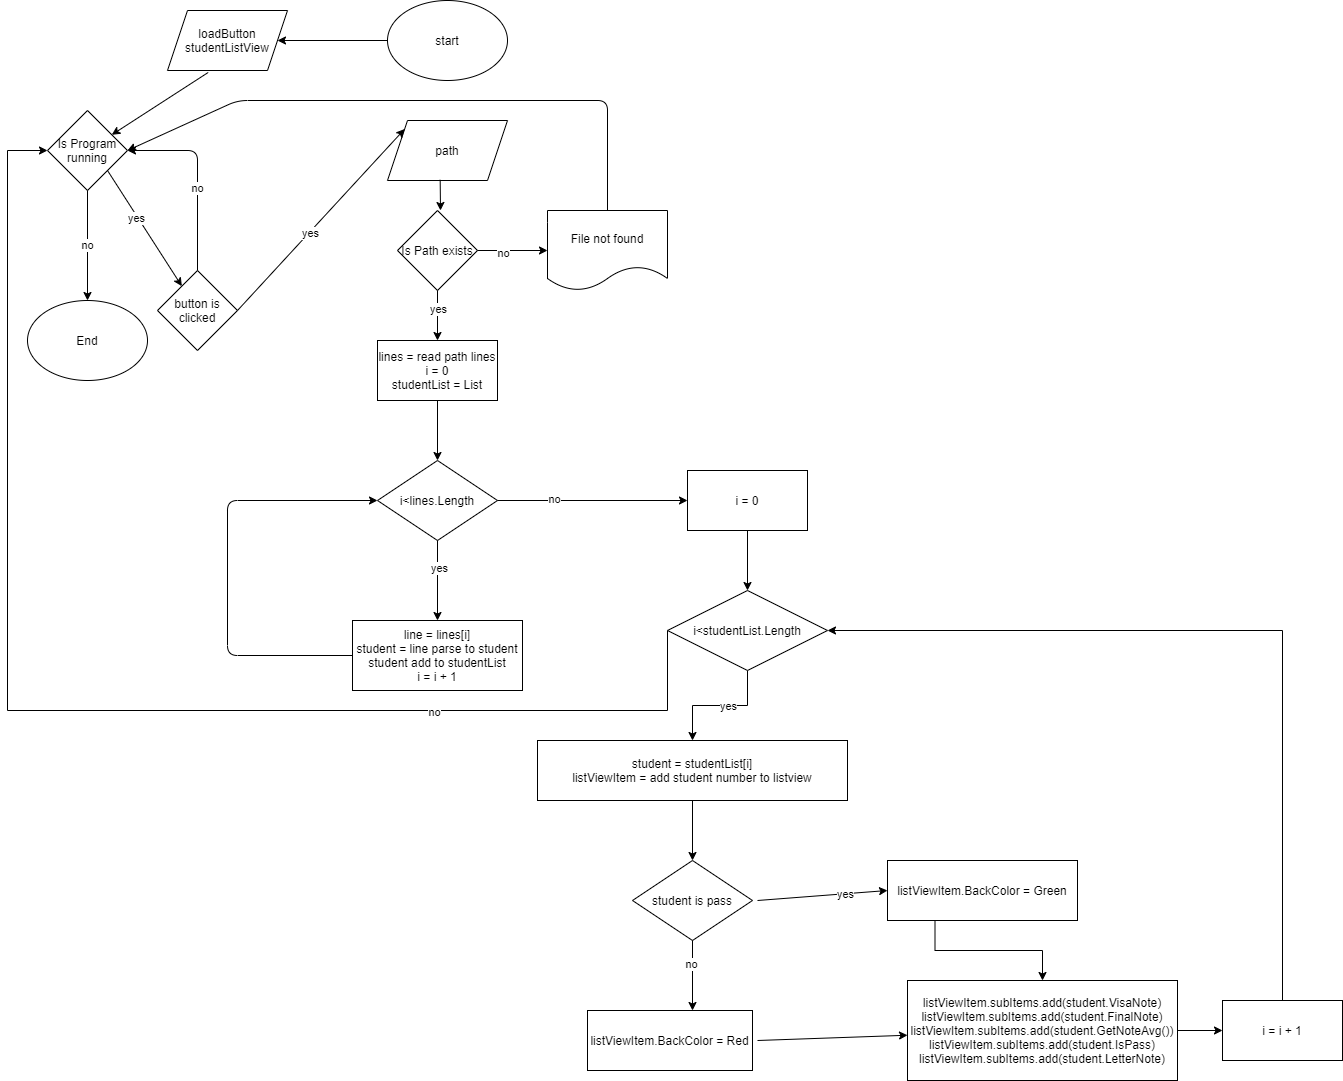

The diagram above was exported from draw.io. Its source (the exported page's mxGraphModel, read from the mxfile embedded in the PNG):
<mxGraphModel dx="2482" dy="469" grid="1" gridSize="10" guides="1" tooltips="1" connect="1" arrows="1" fold="1" page="1" pageScale="1" pageWidth="850" pageHeight="1100" math="0" shadow="0">
  <root>
    <mxCell id="0" />
    <mxCell id="1" parent="0" />
    <mxCell id="QUeb_VFctylilgSPba0u-3" value="start" style="ellipse;whiteSpace=wrap;html=1;" parent="1" vertex="1">
      <mxGeometry x="-470" width="120" height="80" as="geometry" />
    </mxCell>
    <mxCell id="QUeb_VFctylilgSPba0u-6" value="path" style="shape=parallelogram;perimeter=parallelogramPerimeter;whiteSpace=wrap;html=1;fixedSize=1;" parent="1" vertex="1">
      <mxGeometry x="-470" y="120" width="120" height="60" as="geometry" />
    </mxCell>
    <mxCell id="QUeb_VFctylilgSPba0u-7" value="" style="endArrow=classic;html=1;exitX=0.439;exitY=0.989;exitDx=0;exitDy=0;exitPerimeter=0;" parent="1" source="QUeb_VFctylilgSPba0u-6" edge="1">
      <mxGeometry width="50" height="50" relative="1" as="geometry">
        <mxPoint x="-300" y="260" as="sourcePoint" />
        <mxPoint x="-417" y="210" as="targetPoint" />
      </mxGeometry>
    </mxCell>
    <mxCell id="QUeb_VFctylilgSPba0u-8" value="Is Path exists" style="rhombus;whiteSpace=wrap;html=1;" parent="1" vertex="1">
      <mxGeometry x="-460" y="210" width="80" height="80" as="geometry" />
    </mxCell>
    <mxCell id="QUeb_VFctylilgSPba0u-9" value="" style="endArrow=classic;html=1;exitX=0.5;exitY=1;exitDx=0;exitDy=0;" parent="1" source="QUeb_VFctylilgSPba0u-8" edge="1">
      <mxGeometry width="50" height="50" relative="1" as="geometry">
        <mxPoint x="-300" y="260" as="sourcePoint" />
        <mxPoint x="-420" y="340" as="targetPoint" />
      </mxGeometry>
    </mxCell>
    <mxCell id="QUeb_VFctylilgSPba0u-10" value="yes" style="edgeLabel;html=1;align=center;verticalAlign=middle;resizable=0;points=[];" parent="QUeb_VFctylilgSPba0u-9" vertex="1" connectable="0">
      <mxGeometry x="-0.28" relative="1" as="geometry">
        <mxPoint as="offset" />
      </mxGeometry>
    </mxCell>
    <mxCell id="QUeb_VFctylilgSPba0u-11" value="" style="endArrow=classic;html=1;exitX=1;exitY=0.5;exitDx=0;exitDy=0;" parent="1" source="QUeb_VFctylilgSPba0u-8" target="QUeb_VFctylilgSPba0u-12" edge="1">
      <mxGeometry width="50" height="50" relative="1" as="geometry">
        <mxPoint x="-400" y="270" as="sourcePoint" />
        <mxPoint x="-270" y="250" as="targetPoint" />
      </mxGeometry>
    </mxCell>
    <mxCell id="QUeb_VFctylilgSPba0u-16" value="no" style="edgeLabel;html=1;align=center;verticalAlign=middle;resizable=0;points=[];" parent="QUeb_VFctylilgSPba0u-11" vertex="1" connectable="0">
      <mxGeometry x="-0.2952" y="-2" relative="1" as="geometry">
        <mxPoint as="offset" />
      </mxGeometry>
    </mxCell>
    <mxCell id="QUeb_VFctylilgSPba0u-12" value="File not found" style="shape=document;whiteSpace=wrap;html=1;boundedLbl=1;" parent="1" vertex="1">
      <mxGeometry x="-310" y="210" width="120" height="80" as="geometry" />
    </mxCell>
    <mxCell id="QUeb_VFctylilgSPba0u-15" value="lines = read path lines&lt;br&gt;i = 0&lt;br&gt;studentList = List" style="rounded=0;whiteSpace=wrap;html=1;" parent="1" vertex="1">
      <mxGeometry x="-480" y="340" width="120" height="60" as="geometry" />
    </mxCell>
    <mxCell id="QUeb_VFctylilgSPba0u-17" value="" style="endArrow=classic;html=1;exitX=0.5;exitY=1;exitDx=0;exitDy=0;" parent="1" source="QUeb_VFctylilgSPba0u-15" target="QUeb_VFctylilgSPba0u-18" edge="1">
      <mxGeometry width="50" height="50" relative="1" as="geometry">
        <mxPoint x="-400" y="350" as="sourcePoint" />
        <mxPoint x="-420" y="440" as="targetPoint" />
      </mxGeometry>
    </mxCell>
    <mxCell id="QUeb_VFctylilgSPba0u-18" value="i&amp;lt;lines.Length" style="rhombus;whiteSpace=wrap;html=1;" parent="1" vertex="1">
      <mxGeometry x="-480" y="460" width="120" height="80" as="geometry" />
    </mxCell>
    <mxCell id="QUeb_VFctylilgSPba0u-19" value="line = lines[i]&lt;br&gt;student = line parse to student&lt;br&gt;student add to studentList&lt;br&gt;i = i + 1" style="rounded=0;whiteSpace=wrap;html=1;" parent="1" vertex="1">
      <mxGeometry x="-505" y="620" width="170" height="70" as="geometry" />
    </mxCell>
    <mxCell id="QUeb_VFctylilgSPba0u-20" value="" style="endArrow=classic;html=1;entryX=0.5;entryY=0;entryDx=0;entryDy=0;exitX=0.5;exitY=1;exitDx=0;exitDy=0;" parent="1" source="QUeb_VFctylilgSPba0u-18" target="QUeb_VFctylilgSPba0u-19" edge="1">
      <mxGeometry width="50" height="50" relative="1" as="geometry">
        <mxPoint x="-400" y="540" as="sourcePoint" />
        <mxPoint x="-350" y="490" as="targetPoint" />
      </mxGeometry>
    </mxCell>
    <mxCell id="QUeb_VFctylilgSPba0u-21" value="yes" style="edgeLabel;html=1;align=center;verticalAlign=middle;resizable=0;points=[];" parent="QUeb_VFctylilgSPba0u-20" vertex="1" connectable="0">
      <mxGeometry x="-0.3167" y="1" relative="1" as="geometry">
        <mxPoint as="offset" />
      </mxGeometry>
    </mxCell>
    <mxCell id="QUeb_VFctylilgSPba0u-22" value="" style="endArrow=classic;html=1;exitX=0;exitY=0.5;exitDx=0;exitDy=0;entryX=0;entryY=0.5;entryDx=0;entryDy=0;" parent="1" source="QUeb_VFctylilgSPba0u-19" target="QUeb_VFctylilgSPba0u-18" edge="1">
      <mxGeometry width="50" height="50" relative="1" as="geometry">
        <mxPoint x="-400" y="610" as="sourcePoint" />
        <mxPoint x="-630" y="440" as="targetPoint" />
        <Array as="points">
          <mxPoint x="-630" y="655" />
          <mxPoint x="-630" y="500" />
        </Array>
      </mxGeometry>
    </mxCell>
    <mxCell id="QUeb_VFctylilgSPba0u-23" value="" style="endArrow=classic;html=1;exitX=1;exitY=0.5;exitDx=0;exitDy=0;" parent="1" source="QUeb_VFctylilgSPba0u-18" edge="1">
      <mxGeometry width="50" height="50" relative="1" as="geometry">
        <mxPoint x="-400" y="610" as="sourcePoint" />
        <mxPoint x="-170" y="500" as="targetPoint" />
      </mxGeometry>
    </mxCell>
    <mxCell id="QUeb_VFctylilgSPba0u-24" value="no" style="edgeLabel;html=1;align=center;verticalAlign=middle;resizable=0;points=[];" parent="QUeb_VFctylilgSPba0u-23" vertex="1" connectable="0">
      <mxGeometry x="-0.414" y="2" relative="1" as="geometry">
        <mxPoint as="offset" />
      </mxGeometry>
    </mxCell>
    <mxCell id="QUeb_VFctylilgSPba0u-27" value="loadButton&lt;br&gt;studentListView" style="shape=parallelogram;perimeter=parallelogramPerimeter;whiteSpace=wrap;html=1;fixedSize=1;" parent="1" vertex="1">
      <mxGeometry x="-690" y="10" width="120" height="60" as="geometry" />
    </mxCell>
    <mxCell id="QUeb_VFctylilgSPba0u-28" value="" style="endArrow=classic;html=1;entryX=1;entryY=0.5;entryDx=0;entryDy=0;exitX=0;exitY=0.5;exitDx=0;exitDy=0;" parent="1" source="QUeb_VFctylilgSPba0u-3" target="QUeb_VFctylilgSPba0u-27" edge="1">
      <mxGeometry width="50" height="50" relative="1" as="geometry">
        <mxPoint x="-400" y="200" as="sourcePoint" />
        <mxPoint x="-350" y="150" as="targetPoint" />
      </mxGeometry>
    </mxCell>
    <mxCell id="QUeb_VFctylilgSPba0u-29" value="button is clicked" style="rhombus;whiteSpace=wrap;html=1;" parent="1" vertex="1">
      <mxGeometry x="-700" y="270" width="80" height="80" as="geometry" />
    </mxCell>
    <mxCell id="QUeb_VFctylilgSPba0u-30" value="" style="endArrow=classic;html=1;exitX=1;exitY=0.5;exitDx=0;exitDy=0;entryX=0;entryY=0;entryDx=0;entryDy=0;" parent="1" source="QUeb_VFctylilgSPba0u-29" target="QUeb_VFctylilgSPba0u-6" edge="1">
      <mxGeometry width="50" height="50" relative="1" as="geometry">
        <mxPoint x="-400" y="200" as="sourcePoint" />
        <mxPoint x="-530" y="120" as="targetPoint" />
      </mxGeometry>
    </mxCell>
    <mxCell id="QUeb_VFctylilgSPba0u-31" value="yes" style="edgeLabel;html=1;align=center;verticalAlign=middle;resizable=0;points=[];" parent="QUeb_VFctylilgSPba0u-30" vertex="1" connectable="0">
      <mxGeometry x="-0.1446" y="-1" relative="1" as="geometry">
        <mxPoint as="offset" />
      </mxGeometry>
    </mxCell>
    <mxCell id="QUeb_VFctylilgSPba0u-38" value="i = 0" style="rounded=0;whiteSpace=wrap;html=1;" parent="1" vertex="1">
      <mxGeometry x="-170" y="470" width="120" height="60" as="geometry" />
    </mxCell>
    <mxCell id="QUeb_VFctylilgSPba0u-57" style="edgeStyle=orthogonalEdgeStyle;rounded=0;orthogonalLoop=1;jettySize=auto;html=1;exitX=0.5;exitY=1;exitDx=0;exitDy=0;" parent="1" source="QUeb_VFctylilgSPba0u-40" target="QUeb_VFctylilgSPba0u-42" edge="1">
      <mxGeometry relative="1" as="geometry" />
    </mxCell>
    <mxCell id="QUeb_VFctylilgSPba0u-67" value="yes" style="edgeLabel;html=1;align=center;verticalAlign=middle;resizable=0;points=[];" parent="QUeb_VFctylilgSPba0u-57" vertex="1" connectable="0">
      <mxGeometry x="-0.1218" relative="1" as="geometry">
        <mxPoint as="offset" />
      </mxGeometry>
    </mxCell>
    <mxCell id="QUeb_VFctylilgSPba0u-68" style="edgeStyle=orthogonalEdgeStyle;rounded=0;orthogonalLoop=1;jettySize=auto;html=1;exitX=0;exitY=0.5;exitDx=0;exitDy=0;entryX=0;entryY=0.5;entryDx=0;entryDy=0;" parent="1" source="QUeb_VFctylilgSPba0u-40" target="QUeb_VFctylilgSPba0u-58" edge="1">
      <mxGeometry relative="1" as="geometry">
        <mxPoint x="-1010" y="710" as="targetPoint" />
        <Array as="points">
          <mxPoint x="-190" y="710" />
          <mxPoint x="-850" y="710" />
          <mxPoint x="-850" y="150" />
        </Array>
      </mxGeometry>
    </mxCell>
    <mxCell id="QUeb_VFctylilgSPba0u-69" value="no" style="edgeLabel;html=1;align=center;verticalAlign=middle;resizable=0;points=[];" parent="QUeb_VFctylilgSPba0u-68" vertex="1" connectable="0">
      <mxGeometry x="-0.5294" y="1" relative="1" as="geometry">
        <mxPoint x="1" as="offset" />
      </mxGeometry>
    </mxCell>
    <mxCell id="QUeb_VFctylilgSPba0u-40" value="i&amp;lt;studentList.Length" style="rhombus;whiteSpace=wrap;html=1;" parent="1" vertex="1">
      <mxGeometry x="-190" y="590" width="160" height="80" as="geometry" />
    </mxCell>
    <mxCell id="QUeb_VFctylilgSPba0u-41" value="" style="endArrow=classic;html=1;exitX=0.5;exitY=1;exitDx=0;exitDy=0;" parent="1" source="QUeb_VFctylilgSPba0u-38" target="QUeb_VFctylilgSPba0u-40" edge="1">
      <mxGeometry width="50" height="50" relative="1" as="geometry">
        <mxPoint x="-400" y="600" as="sourcePoint" />
        <mxPoint x="-150" y="550" as="targetPoint" />
      </mxGeometry>
    </mxCell>
    <mxCell id="QUeb_VFctylilgSPba0u-42" value="student = studentList[i]&lt;br&gt;listViewItem = add student number to listview" style="rounded=0;whiteSpace=wrap;html=1;" parent="1" vertex="1">
      <mxGeometry x="-320" y="740" width="310" height="60" as="geometry" />
    </mxCell>
    <mxCell id="QUeb_VFctylilgSPba0u-43" value="" style="endArrow=classic;html=1;exitX=0.5;exitY=1;exitDx=0;exitDy=0;" parent="1" source="QUeb_VFctylilgSPba0u-42" edge="1">
      <mxGeometry width="50" height="50" relative="1" as="geometry">
        <mxPoint x="-400" y="880" as="sourcePoint" />
        <mxPoint x="-165" y="860" as="targetPoint" />
      </mxGeometry>
    </mxCell>
    <mxCell id="QUeb_VFctylilgSPba0u-44" value="student is pass" style="rhombus;whiteSpace=wrap;html=1;" parent="1" vertex="1">
      <mxGeometry x="-225" y="860" width="120" height="80" as="geometry" />
    </mxCell>
    <mxCell id="QUeb_VFctylilgSPba0u-45" value="" style="endArrow=classic;html=1;entryX=0;entryY=0.5;entryDx=0;entryDy=0;" parent="1" target="QUeb_VFctylilgSPba0u-49" edge="1">
      <mxGeometry width="50" height="50" relative="1" as="geometry">
        <mxPoint x="-100" y="900" as="sourcePoint" />
        <mxPoint x="-320" y="900" as="targetPoint" />
      </mxGeometry>
    </mxCell>
    <mxCell id="QUeb_VFctylilgSPba0u-46" value="yes" style="edgeLabel;html=1;align=center;verticalAlign=middle;resizable=0;points=[];" parent="QUeb_VFctylilgSPba0u-45" vertex="1" connectable="0">
      <mxGeometry x="0.3544" relative="1" as="geometry">
        <mxPoint as="offset" />
      </mxGeometry>
    </mxCell>
    <mxCell id="QUeb_VFctylilgSPba0u-47" value="" style="endArrow=classic;html=1;exitX=0.5;exitY=1;exitDx=0;exitDy=0;" parent="1" source="QUeb_VFctylilgSPba0u-44" edge="1">
      <mxGeometry width="50" height="50" relative="1" as="geometry">
        <mxPoint x="-400" y="970" as="sourcePoint" />
        <mxPoint x="-165" y="1010" as="targetPoint" />
      </mxGeometry>
    </mxCell>
    <mxCell id="QUeb_VFctylilgSPba0u-48" value="no" style="edgeLabel;html=1;align=center;verticalAlign=middle;resizable=0;points=[];" parent="QUeb_VFctylilgSPba0u-47" vertex="1" connectable="0">
      <mxGeometry x="-0.3524" y="-2" relative="1" as="geometry">
        <mxPoint as="offset" />
      </mxGeometry>
    </mxCell>
    <mxCell id="QUeb_VFctylilgSPba0u-53" style="edgeStyle=orthogonalEdgeStyle;rounded=0;orthogonalLoop=1;jettySize=auto;html=1;exitX=0.25;exitY=1;exitDx=0;exitDy=0;" parent="1" source="QUeb_VFctylilgSPba0u-49" target="QUeb_VFctylilgSPba0u-52" edge="1">
      <mxGeometry relative="1" as="geometry" />
    </mxCell>
    <mxCell id="QUeb_VFctylilgSPba0u-49" value="listViewItem.BackColor = Green" style="rounded=0;whiteSpace=wrap;html=1;" parent="1" vertex="1">
      <mxGeometry x="30" y="860" width="190" height="60" as="geometry" />
    </mxCell>
    <mxCell id="QUeb_VFctylilgSPba0u-50" value="listViewItem.BackColor = Red" style="rounded=0;whiteSpace=wrap;html=1;" parent="1" vertex="1">
      <mxGeometry x="-270" y="1010" width="165" height="60" as="geometry" />
    </mxCell>
    <mxCell id="QUeb_VFctylilgSPba0u-51" value="" style="endArrow=classic;html=1;" parent="1" target="QUeb_VFctylilgSPba0u-52" edge="1">
      <mxGeometry width="50" height="50" relative="1" as="geometry">
        <mxPoint x="-100" y="1040" as="sourcePoint" />
        <mxPoint x="90" y="1040" as="targetPoint" />
      </mxGeometry>
    </mxCell>
    <mxCell id="QUeb_VFctylilgSPba0u-55" style="edgeStyle=orthogonalEdgeStyle;rounded=0;orthogonalLoop=1;jettySize=auto;html=1;exitX=1;exitY=0.5;exitDx=0;exitDy=0;entryX=0;entryY=0.5;entryDx=0;entryDy=0;" parent="1" source="QUeb_VFctylilgSPba0u-52" target="QUeb_VFctylilgSPba0u-54" edge="1">
      <mxGeometry relative="1" as="geometry" />
    </mxCell>
    <mxCell id="QUeb_VFctylilgSPba0u-52" value="listViewItem.subItems.add(student.VisaNote)&lt;br&gt;listViewItem.subItems.add(student.FinalNote)&lt;br&gt;listViewItem.subItems.add(student.GetNoteAvg())&lt;br&gt;listViewItem.subItems.add(student.IsPass)&lt;br&gt;listViewItem.subItems.add(student.LetterNote)" style="rounded=0;whiteSpace=wrap;html=1;" parent="1" vertex="1">
      <mxGeometry x="50" y="980" width="270" height="100" as="geometry" />
    </mxCell>
    <mxCell id="QUeb_VFctylilgSPba0u-56" style="edgeStyle=orthogonalEdgeStyle;rounded=0;orthogonalLoop=1;jettySize=auto;html=1;exitX=0.5;exitY=0;exitDx=0;exitDy=0;entryX=1;entryY=0.5;entryDx=0;entryDy=0;" parent="1" source="QUeb_VFctylilgSPba0u-54" target="QUeb_VFctylilgSPba0u-40" edge="1">
      <mxGeometry relative="1" as="geometry" />
    </mxCell>
    <mxCell id="QUeb_VFctylilgSPba0u-54" value="i = i + 1" style="rounded=0;whiteSpace=wrap;html=1;" parent="1" vertex="1">
      <mxGeometry x="365" y="1000" width="120" height="60" as="geometry" />
    </mxCell>
    <mxCell id="QUeb_VFctylilgSPba0u-58" value="Is Program running" style="rhombus;whiteSpace=wrap;html=1;" parent="1" vertex="1">
      <mxGeometry x="-810" y="110" width="80" height="80" as="geometry" />
    </mxCell>
    <mxCell id="QUeb_VFctylilgSPba0u-59" value="" style="endArrow=classic;html=1;exitX=0.339;exitY=1.033;exitDx=0;exitDy=0;exitPerimeter=0;" parent="1" source="QUeb_VFctylilgSPba0u-27" target="QUeb_VFctylilgSPba0u-58" edge="1">
      <mxGeometry width="50" height="50" relative="1" as="geometry">
        <mxPoint x="-560" y="230" as="sourcePoint" />
        <mxPoint x="-510" y="180" as="targetPoint" />
      </mxGeometry>
    </mxCell>
    <mxCell id="QUeb_VFctylilgSPba0u-60" value="" style="endArrow=classic;html=1;exitX=1;exitY=1;exitDx=0;exitDy=0;" parent="1" source="QUeb_VFctylilgSPba0u-58" target="QUeb_VFctylilgSPba0u-29" edge="1">
      <mxGeometry width="50" height="50" relative="1" as="geometry">
        <mxPoint x="-560" y="230" as="sourcePoint" />
        <mxPoint x="-510" y="180" as="targetPoint" />
      </mxGeometry>
    </mxCell>
    <mxCell id="QUeb_VFctylilgSPba0u-61" value="yes" style="edgeLabel;html=1;align=center;verticalAlign=middle;resizable=0;points=[];" parent="QUeb_VFctylilgSPba0u-60" vertex="1" connectable="0">
      <mxGeometry x="-0.2043" y="-2" relative="1" as="geometry">
        <mxPoint as="offset" />
      </mxGeometry>
    </mxCell>
    <mxCell id="QUeb_VFctylilgSPba0u-62" value="no" style="endArrow=classic;html=1;exitX=0.5;exitY=1;exitDx=0;exitDy=0;" parent="1" source="QUeb_VFctylilgSPba0u-58" target="QUeb_VFctylilgSPba0u-63" edge="1">
      <mxGeometry width="50" height="50" relative="1" as="geometry">
        <mxPoint x="-560" y="230" as="sourcePoint" />
        <mxPoint x="-770" y="290" as="targetPoint" />
      </mxGeometry>
    </mxCell>
    <mxCell id="QUeb_VFctylilgSPba0u-63" value="End" style="ellipse;whiteSpace=wrap;html=1;" parent="1" vertex="1">
      <mxGeometry x="-830" y="300" width="120" height="80" as="geometry" />
    </mxCell>
    <mxCell id="QUeb_VFctylilgSPba0u-64" value="" style="endArrow=classic;html=1;exitX=0.5;exitY=0;exitDx=0;exitDy=0;entryX=1;entryY=0.5;entryDx=0;entryDy=0;" parent="1" source="QUeb_VFctylilgSPba0u-12" target="QUeb_VFctylilgSPba0u-58" edge="1">
      <mxGeometry width="50" height="50" relative="1" as="geometry">
        <mxPoint x="-560" y="230" as="sourcePoint" />
        <mxPoint x="-240" y="100" as="targetPoint" />
        <Array as="points">
          <mxPoint x="-250" y="100" />
          <mxPoint x="-620" y="100" />
        </Array>
      </mxGeometry>
    </mxCell>
    <mxCell id="QUeb_VFctylilgSPba0u-65" value="" style="endArrow=classic;html=1;exitX=0.5;exitY=0;exitDx=0;exitDy=0;entryX=1;entryY=0.5;entryDx=0;entryDy=0;" parent="1" source="QUeb_VFctylilgSPba0u-29" target="QUeb_VFctylilgSPba0u-58" edge="1">
      <mxGeometry width="50" height="50" relative="1" as="geometry">
        <mxPoint x="-480" y="280" as="sourcePoint" />
        <mxPoint x="-650" y="150" as="targetPoint" />
        <Array as="points">
          <mxPoint x="-660" y="150" />
        </Array>
      </mxGeometry>
    </mxCell>
    <mxCell id="QUeb_VFctylilgSPba0u-66" value="no" style="edgeLabel;html=1;align=center;verticalAlign=middle;resizable=0;points=[];" parent="QUeb_VFctylilgSPba0u-65" vertex="1" connectable="0">
      <mxGeometry x="-0.1278" y="1" relative="1" as="geometry">
        <mxPoint as="offset" />
      </mxGeometry>
    </mxCell>
  </root>
</mxGraphModel>